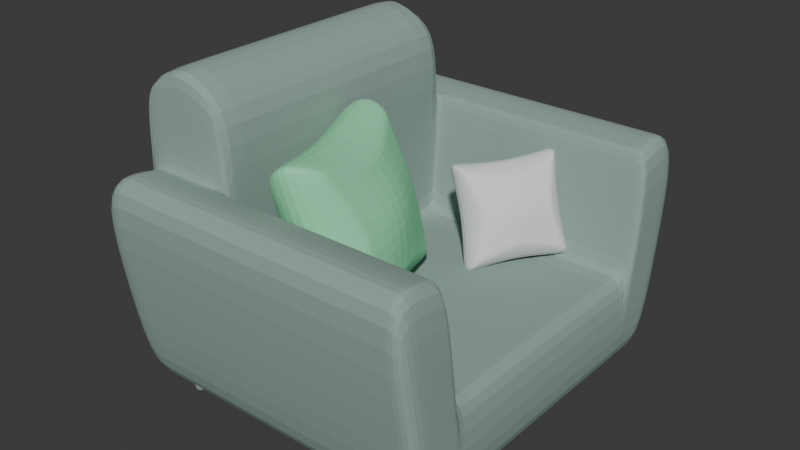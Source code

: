 # Source: Sof_2.blend  (saved by Blender 4.1.24; exported with 4.5.12 LTS)
import bpy
from mathutils import Matrix  # noqa: F401  (used for matrix-valued properties, if any)

bpy.ops.wm.read_factory_settings(use_empty=True)
scene = bpy.context.scene
scene.name = 'Scene'

# ---- collections
col_collection = bpy.data.collections.new('Collection'); scene.collection.children.link(col_collection)

# ---- materials (node trees are filled in below, after node groups)
mat_material_002 = bpy.data.materials.new('Material.002')
mat_material_002.use_transparent_shadow = False
mat_material_002.diffuse_color = (0.3002, 0.8001, 0.461, 1.0)
mat_material_001 = bpy.data.materials.new('Material.001')
mat_material_001.use_transparent_shadow = False
mat_material_001.diffuse_color = (0.3036, 0.406, 0.3634, 1.0)

# ---- material node trees

# ---- world
world_world = bpy.data.worlds.new('World'); scene.world = world_world
world_world.use_nodes = True; world_world.node_tree.nodes.clear()
_N = world_world.node_tree.nodes; _L = world_world.node_tree.links
n0 = _N.new('ShaderNodeOutputWorld'); n0.name = 'World Output'; n0.location = (300, 300)
n1 = _N.new('ShaderNodeBackground'); n1.name = 'Background'; n1.location = (10, 300)
n1.inputs[0].default_value = (0.05088, 0.05088, 0.05088, 1.0)
_L.new(n1.outputs[0], n0.inputs[0])
n0.is_active_output = True
world_world.color = (0.05088, 0.05088, 0.05088)
world_world.use_sun_shadow = False
world_world.sun_shadow_jitter_overblur = 0.0

# ---- meshes
me_cube_009 = bpy.data.meshes.new('Cube.009')
me_cube_009.from_pydata([(-0.636, -1.0, -1.0), (-0.636, -1.0, 1.0), (-0.636, 1.0, -1.0), (-0.636, 1.0, 1.0), (0.636, -1.0, -1.0), (0.636, -1.0, 1.0), (0.636, 1.0, -1.0), (0.636, 1.0, 1.0), (0.0, 1.248, -1.248), (0.0, 1.248, 1.248), (0.0, -1.248, -1.248), (0.0, -1.248, 1.248), (-0.636, 0.8764, -1.0), (-0.636, 0.8764, 1.0), (0.636, 0.8764, -1.0), (0.636, 0.8764, 1.0), (0.0, 1.093, 1.248), (0.0, 1.093, -1.248), (-0.636, -0.8761, -1.0), (0.636, -0.8761, 1.0), (0.0, -1.093, 1.248), (0.0, -1.093, -1.248), (-0.636, -0.8761, 1.0), (0.636, -0.8761, -1.0), (-0.636, -1.0, 0.8367), (-0.636, 1.0, 0.8367), (0.636, 1.0, 0.8367), (0.636, -1.0, 0.8367), (0.0, -1.248, 1.044), (0.0, 1.248, 1.044), (0.636, 0.8764, 0.8367), (-0.636, 0.8764, 0.8367), (-0.636, -0.8761, 0.8367), (0.636, -0.8761, 0.8367), (-0.636, 1.0, -0.8163), (0.636, 1.0, -0.8163), (0.636, -1.0, -0.8163), (0.0, -1.248, -1.019), (0.0, 1.248, -1.019), (0.636, 0.8764, -0.8163), (-0.636, 0.8764, -0.8163), (-0.636, -0.8761, -0.8163), (0.636, -0.8761, -0.8163), (-0.636, -1.0, -0.8163), (-1.0, -0.716, 0.01019), (-1.0, 0.7161, 0.01019), (1.0, 0.7161, 0.01019), (1.0, -0.716, 0.01019), (0.0, -1.248, 0.01271), (0.0, 1.248, 0.01271), (1.0, 0.6275, 0.01019), (-1.0, 0.6275, 0.01019), (-1.0, -0.6273, 0.01019), (1.0, -0.6273, 0.01019), (-1.0, 0.0001686, 0.6348), (1.0, 0.0001686, -0.6311), (-1.0, 0.0001686, -0.6311), (1.0, 0.0001686, 0.6348), (0.0, 0.0002103, 1.248), (0.0, 0.0002103, -1.248), (1.0, 0.0001686, 0.5314), (-1.0, 0.0001686, 0.5314), (-1.0, 0.0001686, -0.5148), (1.0, 0.0001686, -0.5148), (-1.3, 0.0001686, 0.01019), (1.3, 0.0001686, 0.01019)], [], [(31, 13, 3, 25), (29, 9, 7, 26), (33, 19, 5, 27), (28, 11, 1, 24), (21, 23, 4, 10), (20, 22, 1, 11), (19, 20, 11, 5), (18, 21, 10, 0), (27, 5, 11, 28), (25, 3, 9, 29), (2, 8, 17, 12), (7, 9, 16, 15), (9, 3, 13, 16), (8, 6, 14, 17), (26, 7, 15, 30), (61, 54, 13, 31), (24, 1, 22, 32), (56, 59, 21, 18), (57, 58, 20, 19), (58, 54, 22, 20), (59, 55, 23, 21), (60, 57, 19, 33), (65, 60, 33, 53), (44, 24, 32, 52), (64, 61, 31, 51), (46, 26, 30, 50), (45, 25, 29, 49), (47, 27, 28, 48), (48, 28, 24, 44), (53, 33, 27, 47), (49, 29, 26, 46), (51, 31, 25, 45), (12, 40, 34, 2), (8, 38, 35, 6), (23, 42, 36, 4), (10, 37, 43, 0), (4, 36, 37, 10), (2, 34, 38, 8), (6, 35, 39, 14), (56, 62, 40, 12), (0, 43, 41, 18), (55, 63, 42, 23), (40, 51, 45, 34), (38, 49, 46, 35), (42, 53, 47, 36), (37, 48, 44, 43), (36, 47, 48, 37), (34, 45, 49, 38), (35, 46, 50, 39), (62, 64, 51, 40), (43, 44, 52, 41), (63, 65, 53, 42), (39, 50, 65, 63), (41, 52, 64, 62), (14, 39, 63, 55), (18, 41, 62, 56), (52, 32, 61, 64), (50, 30, 60, 65), (30, 15, 57, 60), (17, 14, 55, 59), (16, 13, 54, 58), (15, 16, 58, 57), (12, 17, 59, 56), (32, 22, 54, 61)])
_uv = me_cube_009.uv_layers.new(name='UVMap')
_uv.uv.foreach_set('vector', [0.6046, 0.2345, 0.625, 0.2345, 0.625, 0.25, 0.6046, 0.25, 0.6046, 0.375, 0.625, 0.375, 0.625, 0.5, 0.6046, 0.5, 0.6046, 0.7345, 0.625, 0.7345, 0.625, 0.75, 0.6046, 0.75, 0.6046, 0.875, 0.625, 0.875, 0.625, 1.0, 0.6046, 1.0, 0.25, 0.7345, 0.375, 0.7345, 0.375, 0.75, 0.25, 0.75, 0.75, 0.7345, 0.875, 0.7345, 0.875, 0.75, 0.75, 0.75, 0.625, 0.7345, 0.75, 0.7345, 0.75, 0.75, 0.625, 0.75, 0.125, 0.7345, 0.25, 0.7345, 0.25, 0.75, 0.125, 0.75, 0.6046, 0.75, 0.625, 0.75, 0.625, 0.875, 0.6046, 0.875, 0.6046, 0.25, 0.625, 0.25, 0.625, 0.375, 0.6046, 0.375, 0.125, 0.5, 0.25, 0.5, 0.25, 0.5155, 0.125, 0.5155, 0.625, 0.5, 0.75, 0.5, 0.75, 0.5155, 0.625, 0.5155, 0.75, 0.5, 0.875, 0.5, 0.875, 0.5155, 0.75, 0.5155, 0.25, 0.5, 0.375, 0.5, 0.375, 0.5155, 0.25, 0.5155, 0.6046, 0.5, 0.625, 0.5, 0.625, 0.5155, 0.6046, 0.5155, 0.6046, 0.125, 0.625, 0.125, 0.625, 0.2345, 0.6046, 0.2345, 0.6046, 0.0, 0.625, 0.0, 0.625, 0.01549, 0.6046, 0.01549, 0.125, 0.625, 0.25, 0.625, 0.25, 0.7345, 0.125, 0.7345, 0.625, 0.625, 0.75, 0.625, 0.75, 0.7345, 0.625, 0.7345, 0.75, 0.625, 0.875, 0.625, 0.875, 0.7345, 0.75, 0.7345, 0.25, 0.625, 0.375, 0.625, 0.375, 0.7345, 0.25, 0.7345, 0.6046, 0.625, 0.625, 0.625, 0.625, 0.7345, 0.6046, 0.7345, 0.5013, 0.625, 0.6046, 0.625, 0.6046, 0.7345, 0.5013, 0.7345, 0.5013, 0.0, 0.6046, 0.0, 0.6046, 0.01549, 0.5013, 0.01549, 0.5013, 0.125, 0.6046, 0.125, 0.6046, 0.2345, 0.5013, 0.2345, 0.5013, 0.5, 0.6046, 0.5, 0.6046, 0.5155, 0.5013, 0.5155, 0.5013, 0.25, 0.6046, 0.25, 0.6046, 0.375, 0.5013, 0.375, 0.5013, 0.75, 0.6046, 0.75, 0.6046, 0.875, 0.5013, 0.875, 0.5013, 0.875, 0.6046, 0.875, 0.6046, 1.0, 0.5013, 1.0, 0.5013, 0.7345, 0.6046, 0.7345, 0.6046, 0.75, 0.5013, 0.75, 0.5013, 0.375, 0.6046, 0.375, 0.6046, 0.5, 0.5013, 0.5, 0.5013, 0.2345, 0.6046, 0.2345, 0.6046, 0.25, 0.5013, 0.25, 0.375, 0.2345, 0.398, 0.2345, 0.398, 0.25, 0.375, 0.25, 0.375, 0.375, 0.398, 0.375, 0.398, 0.5, 0.375, 0.5, 0.375, 0.7345, 0.398, 0.7345, 0.398, 0.75, 0.375, 0.75, 0.375, 0.875, 0.398, 0.875, 0.398, 1.0, 0.375, 1.0, 0.375, 0.75, 0.398, 0.75, 0.398, 0.875, 0.375, 0.875, 0.375, 0.25, 0.398, 0.25, 0.398, 0.375, 0.375, 0.375, 0.375, 0.5, 0.398, 0.5, 0.398, 0.5155, 0.375, 0.5155, 0.375, 0.125, 0.398, 0.125, 0.398, 0.2345, 0.375, 0.2345, 0.375, 0.0, 0.398, 0.0, 0.398, 0.01549, 0.375, 0.01549, 0.375, 0.625, 0.398, 0.625, 0.398, 0.7345, 0.375, 0.7345, 0.398, 0.2345, 0.5013, 0.2345, 0.5013, 0.25, 0.398, 0.25, 0.398, 0.375, 0.5013, 0.375, 0.5013, 0.5, 0.398, 0.5, 0.398, 0.7345, 0.5013, 0.7345, 0.5013, 0.75, 0.398, 0.75, 0.398, 0.875, 0.5013, 0.875, 0.5013, 1.0, 0.398, 1.0, 0.398, 0.75, 0.5013, 0.75, 0.5013, 0.875, 0.398, 0.875, 0.398, 0.25, 0.5013, 0.25, 0.5013, 0.375, 0.398, 0.375, 0.398, 0.5, 0.5013, 0.5, 0.5013, 0.5155, 0.398, 0.5155, 0.398, 0.125, 0.5013, 0.125, 0.5013, 0.2345, 0.398, 0.2345, 0.398, 0.0, 0.5013, 0.0, 0.5013, 0.01549, 0.398, 0.01549, 0.398, 0.625, 0.5013, 0.625, 0.5013, 0.7345, 0.398, 0.7345, 0.398, 0.5155, 0.5013, 0.5155, 0.5013, 0.625, 0.398, 0.625, 0.398, 0.01549, 0.5013, 0.01549, 0.5013, 0.125, 0.398, 0.125, 0.375, 0.5155, 0.398, 0.5155, 0.398, 0.625, 0.375, 0.625, 0.375, 0.01549, 0.398, 0.01549, 0.398, 0.125, 0.375, 0.125, 0.5013, 0.01549, 0.6046, 0.01549, 0.6046, 0.125, 0.5013, 0.125, 0.5013, 0.5155, 0.6046, 0.5155, 0.6046, 0.625, 0.5013, 0.625, 0.6046, 0.5155, 0.625, 0.5155, 0.625, 0.625, 0.6046, 0.625, 0.25, 0.5155, 0.375, 0.5155, 0.375, 0.625, 0.25, 0.625, 0.75, 0.5155, 0.875, 0.5155, 0.875, 0.625, 0.75, 0.625, 0.625, 0.5155, 0.75, 0.5155, 0.75, 0.625, 0.625, 0.625, 0.125, 0.5155, 0.25, 0.5155, 0.25, 0.625, 0.125, 0.625, 0.6046, 0.01549, 0.625, 0.01549, 0.625, 0.125, 0.6046, 0.125])
me_cube_009.update()
me_cube_011 = bpy.data.meshes.new('Cube.011')
me_cube_011.from_pydata([(-0.636, -1.0, -1.0), (-0.636, -1.0, 1.0), (-0.636, 1.0, -1.0), (-0.636, 1.0, 1.0), (0.636, -1.0, -1.0), (0.636, -1.0, 1.0), (0.636, 1.0, -1.0), (0.636, 1.0, 1.0), (0.0, 1.248, -1.248), (0.0, 1.248, 1.248), (0.0, -1.248, -1.248), (0.0, -1.248, 1.248), (-0.636, 0.8764, -1.0), (-0.636, 0.8764, 1.0), (0.636, 0.8764, -1.0), (0.636, 0.8764, 1.0), (0.0, 1.093, 1.248), (0.0, 1.093, -1.248), (-0.636, -0.8761, -1.0), (0.636, -0.8761, 1.0), (0.0, -1.093, 1.248), (0.0, -1.093, -1.248), (-0.636, -0.8761, 1.0), (0.636, -0.8761, -1.0), (-0.636, -1.0, 0.8367), (-0.636, 1.0, 0.8367), (0.636, 1.0, 0.8367), (0.636, -1.0, 0.8367), (0.0, -1.248, 1.044), (0.0, 1.248, 1.044), (0.636, 0.8764, 0.8367), (-0.636, 0.8764, 0.8367), (-0.636, -0.8761, 0.8367), (0.636, -0.8761, 0.8367), (-0.636, 1.0, -0.8163), (0.636, 1.0, -0.8163), (0.636, -1.0, -0.8163), (0.0, -1.248, -1.019), (0.0, 1.248, -1.019), (0.636, 0.8764, -0.8163), (-0.636, 0.8764, -0.8163), (-0.636, -0.8761, -0.8163), (0.636, -0.8761, -0.8163), (-0.636, -1.0, -0.8163), (-1.0, -0.716, 0.01019), (-1.0, 0.7161, 0.01019), (1.0, 0.7161, 0.01019), (1.0, -0.716, 0.01019), (0.0, -1.248, 0.01271), (0.0, 1.248, 0.01271), (1.0, 0.6275, 0.01019), (-1.0, 0.6275, 0.01019), (-1.0, -0.6273, 0.01019), (1.0, -0.6273, 0.01019), (-1.0, 0.0001686, 0.6348), (1.0, 0.0001686, -0.6311), (-1.0, 0.0001686, -0.6311), (1.0, 0.0001686, 0.6348), (0.0, 0.0002103, 1.248), (0.0, 0.0002103, -1.248), (1.0, 0.0001686, 0.5314), (-1.0, 0.0001686, 0.5314), (-1.0, 0.0001686, -0.5148), (1.0, 0.0001686, -0.5148), (-1.3, 0.0001686, 0.01019), (1.3, 0.0001686, 0.01019)], [], [(31, 13, 3, 25), (29, 9, 7, 26), (33, 19, 5, 27), (28, 11, 1, 24), (21, 23, 4, 10), (20, 22, 1, 11), (19, 20, 11, 5), (18, 21, 10, 0), (27, 5, 11, 28), (25, 3, 9, 29), (2, 8, 17, 12), (7, 9, 16, 15), (9, 3, 13, 16), (8, 6, 14, 17), (26, 7, 15, 30), (61, 54, 13, 31), (24, 1, 22, 32), (56, 59, 21, 18), (57, 58, 20, 19), (58, 54, 22, 20), (59, 55, 23, 21), (60, 57, 19, 33), (65, 60, 33, 53), (44, 24, 32, 52), (64, 61, 31, 51), (46, 26, 30, 50), (45, 25, 29, 49), (47, 27, 28, 48), (48, 28, 24, 44), (53, 33, 27, 47), (49, 29, 26, 46), (51, 31, 25, 45), (12, 40, 34, 2), (8, 38, 35, 6), (23, 42, 36, 4), (10, 37, 43, 0), (4, 36, 37, 10), (2, 34, 38, 8), (6, 35, 39, 14), (56, 62, 40, 12), (0, 43, 41, 18), (55, 63, 42, 23), (40, 51, 45, 34), (38, 49, 46, 35), (42, 53, 47, 36), (37, 48, 44, 43), (36, 47, 48, 37), (34, 45, 49, 38), (35, 46, 50, 39), (62, 64, 51, 40), (43, 44, 52, 41), (63, 65, 53, 42), (39, 50, 65, 63), (41, 52, 64, 62), (14, 39, 63, 55), (18, 41, 62, 56), (52, 32, 61, 64), (50, 30, 60, 65), (30, 15, 57, 60), (17, 14, 55, 59), (16, 13, 54, 58), (15, 16, 58, 57), (12, 17, 59, 56), (32, 22, 54, 61)])
_uv = me_cube_011.uv_layers.new(name='UVMap')
_uv.uv.foreach_set('vector', [0.6046, 0.2345, 0.625, 0.2345, 0.625, 0.25, 0.6046, 0.25, 0.6046, 0.375, 0.625, 0.375, 0.625, 0.5, 0.6046, 0.5, 0.6046, 0.7345, 0.625, 0.7345, 0.625, 0.75, 0.6046, 0.75, 0.6046, 0.875, 0.625, 0.875, 0.625, 1.0, 0.6046, 1.0, 0.25, 0.7345, 0.375, 0.7345, 0.375, 0.75, 0.25, 0.75, 0.75, 0.7345, 0.875, 0.7345, 0.875, 0.75, 0.75, 0.75, 0.625, 0.7345, 0.75, 0.7345, 0.75, 0.75, 0.625, 0.75, 0.125, 0.7345, 0.25, 0.7345, 0.25, 0.75, 0.125, 0.75, 0.6046, 0.75, 0.625, 0.75, 0.625, 0.875, 0.6046, 0.875, 0.6046, 0.25, 0.625, 0.25, 0.625, 0.375, 0.6046, 0.375, 0.125, 0.5, 0.25, 0.5, 0.25, 0.5155, 0.125, 0.5155, 0.625, 0.5, 0.75, 0.5, 0.75, 0.5155, 0.625, 0.5155, 0.75, 0.5, 0.875, 0.5, 0.875, 0.5155, 0.75, 0.5155, 0.25, 0.5, 0.375, 0.5, 0.375, 0.5155, 0.25, 0.5155, 0.6046, 0.5, 0.625, 0.5, 0.625, 0.5155, 0.6046, 0.5155, 0.6046, 0.125, 0.625, 0.125, 0.625, 0.2345, 0.6046, 0.2345, 0.6046, 0.0, 0.625, 0.0, 0.625, 0.01549, 0.6046, 0.01549, 0.125, 0.625, 0.25, 0.625, 0.25, 0.7345, 0.125, 0.7345, 0.625, 0.625, 0.75, 0.625, 0.75, 0.7345, 0.625, 0.7345, 0.75, 0.625, 0.875, 0.625, 0.875, 0.7345, 0.75, 0.7345, 0.25, 0.625, 0.375, 0.625, 0.375, 0.7345, 0.25, 0.7345, 0.6046, 0.625, 0.625, 0.625, 0.625, 0.7345, 0.6046, 0.7345, 0.5013, 0.625, 0.6046, 0.625, 0.6046, 0.7345, 0.5013, 0.7345, 0.5013, 0.0, 0.6046, 0.0, 0.6046, 0.01549, 0.5013, 0.01549, 0.5013, 0.125, 0.6046, 0.125, 0.6046, 0.2345, 0.5013, 0.2345, 0.5013, 0.5, 0.6046, 0.5, 0.6046, 0.5155, 0.5013, 0.5155, 0.5013, 0.25, 0.6046, 0.25, 0.6046, 0.375, 0.5013, 0.375, 0.5013, 0.75, 0.6046, 0.75, 0.6046, 0.875, 0.5013, 0.875, 0.5013, 0.875, 0.6046, 0.875, 0.6046, 1.0, 0.5013, 1.0, 0.5013, 0.7345, 0.6046, 0.7345, 0.6046, 0.75, 0.5013, 0.75, 0.5013, 0.375, 0.6046, 0.375, 0.6046, 0.5, 0.5013, 0.5, 0.5013, 0.2345, 0.6046, 0.2345, 0.6046, 0.25, 0.5013, 0.25, 0.375, 0.2345, 0.398, 0.2345, 0.398, 0.25, 0.375, 0.25, 0.375, 0.375, 0.398, 0.375, 0.398, 0.5, 0.375, 0.5, 0.375, 0.7345, 0.398, 0.7345, 0.398, 0.75, 0.375, 0.75, 0.375, 0.875, 0.398, 0.875, 0.398, 1.0, 0.375, 1.0, 0.375, 0.75, 0.398, 0.75, 0.398, 0.875, 0.375, 0.875, 0.375, 0.25, 0.398, 0.25, 0.398, 0.375, 0.375, 0.375, 0.375, 0.5, 0.398, 0.5, 0.398, 0.5155, 0.375, 0.5155, 0.375, 0.125, 0.398, 0.125, 0.398, 0.2345, 0.375, 0.2345, 0.375, 0.0, 0.398, 0.0, 0.398, 0.01549, 0.375, 0.01549, 0.375, 0.625, 0.398, 0.625, 0.398, 0.7345, 0.375, 0.7345, 0.398, 0.2345, 0.5013, 0.2345, 0.5013, 0.25, 0.398, 0.25, 0.398, 0.375, 0.5013, 0.375, 0.5013, 0.5, 0.398, 0.5, 0.398, 0.7345, 0.5013, 0.7345, 0.5013, 0.75, 0.398, 0.75, 0.398, 0.875, 0.5013, 0.875, 0.5013, 1.0, 0.398, 1.0, 0.398, 0.75, 0.5013, 0.75, 0.5013, 0.875, 0.398, 0.875, 0.398, 0.25, 0.5013, 0.25, 0.5013, 0.375, 0.398, 0.375, 0.398, 0.5, 0.5013, 0.5, 0.5013, 0.5155, 0.398, 0.5155, 0.398, 0.125, 0.5013, 0.125, 0.5013, 0.2345, 0.398, 0.2345, 0.398, 0.0, 0.5013, 0.0, 0.5013, 0.01549, 0.398, 0.01549, 0.398, 0.625, 0.5013, 0.625, 0.5013, 0.7345, 0.398, 0.7345, 0.398, 0.5155, 0.5013, 0.5155, 0.5013, 0.625, 0.398, 0.625, 0.398, 0.01549, 0.5013, 0.01549, 0.5013, 0.125, 0.398, 0.125, 0.375, 0.5155, 0.398, 0.5155, 0.398, 0.625, 0.375, 0.625, 0.375, 0.01549, 0.398, 0.01549, 0.398, 0.125, 0.375, 0.125, 0.5013, 0.01549, 0.6046, 0.01549, 0.6046, 0.125, 0.5013, 0.125, 0.5013, 0.5155, 0.6046, 0.5155, 0.6046, 0.625, 0.5013, 0.625, 0.6046, 0.5155, 0.625, 0.5155, 0.625, 0.625, 0.6046, 0.625, 0.25, 0.5155, 0.375, 0.5155, 0.375, 0.625, 0.25, 0.625, 0.75, 0.5155, 0.875, 0.5155, 0.875, 0.625, 0.75, 0.625, 0.625, 0.5155, 0.75, 0.5155, 0.75, 0.625, 0.625, 0.625, 0.125, 0.5155, 0.25, 0.5155, 0.25, 0.625, 0.125, 0.625, 0.6046, 0.01549, 0.625, 0.01549, 0.625, 0.125, 0.6046, 0.125])
me_cube_011.materials.append(mat_material_002)
me_cube_011.update()
me_cube_002 = bpy.data.meshes.new('Cube.002')
me_cube_002.from_pydata([(-1.0, -0.8232, 0.1459), (-1.0, -0.9116, 1.0), (-1.0, 0.8235, 0.1459), (-1.0, 0.9117, 1.0), (1.0, -0.8232, 0.1459), (1.0, -0.9116, 1.0), (1.0, 0.8235, 0.1459), (1.0, 0.9117, 1.0), (-1.0, 0.5771, 0.1459), (-1.0, -0.5769, 0.1459), (-1.0, -0.6388, 1.0), (-1.0, 0.6389, 1.0), (1.0, -0.5769, 0.1459), (1.0, 0.5771, 0.1459), (1.0, 0.6389, 0.9416), (1.0, -0.6388, 0.9416), (-0.4014, 0.8235, 0.1459), (-0.4014, 0.9117, 1.0), (-0.4014, -0.8232, 0.1459), (-0.4014, -0.9116, 1.0), (-0.4014, 0.6389, 0.9416), (-0.4014, -0.6388, 0.9416), (-0.4014, 0.5771, 0.1459), (-0.4014, -0.5769, 0.1459), (-1.0, 0.7008, 2.099), (-1.0, 1.0, 2.099), (-0.4014, 1.0, 2.099), (1.0, 1.0, 2.099), (1.0, -0.7008, 2.099), (1.0, -1.0, 2.099), (-0.4014, -1.0, 2.099), (-1.0, -1.0, 2.099), (-1.0, -0.7008, 2.099), (1.0, 0.7008, 2.099), (-0.4014, 0.7008, 2.099), (-0.4014, -0.7008, 2.099), (-1.0, 0.672, 1.0), (1.0, 0.6069, 0.1459), (-1.0, 0.6069, 0.1459), (1.0, 0.672, 1.0), (-0.4014, 0.6069, 0.1459), (-1.0, 0.737, 2.099), (1.0, 0.737, 2.099), (-0.4014, 0.737, 2.099), (-1.0, -0.603, 0.1459), (1.0, -0.6677, 1.0), (-1.0, -0.6677, 1.0), (1.0, -0.603, 0.1459), (-0.4014, -0.603, 0.1459), (1.0, -0.7325, 2.099), (-1.0, -0.7325, 2.099), (-0.4014, -0.7325, 2.099), (-1.0, -0.7008, 2.802), (-1.0, 0.7008, 2.802), (-0.4014, 0.7008, 2.802), (-0.4014, -0.7008, 2.802), (-1.0, 0.7918, 1.0), (1.0, 0.7152, 0.1459), (-1.0, 0.8685, 2.165), (-1.0, 0.7152, 0.1459), (1.0, 0.7918, 1.0), (-0.4014, 0.7152, 0.1459), (1.0, 0.8685, 2.165), (-0.4014, 0.8685, 2.165), (-1.0, -0.7131, 0.1459), (1.0, -0.7897, 1.0), (-0.4014, -0.7131, 0.1459), (1.0, -0.8662, 2.165), (-0.4014, -0.8662, 2.165), (-1.0, -0.7897, 1.0), (1.0, -0.7131, 0.1459), (-1.0, -0.8662, 2.165), (-0.7007, 0.8235, 0.1459), (-0.7007, -0.9116, 1.0), (-0.7007, 0.5771, 0.1459), (-0.7007, -0.5769, 0.1459), (-0.7007, 0.9117, 1.0), (-0.7007, -0.8232, 0.1459), (-0.7007, -1.0, 2.099), (-0.7007, 1.0, 2.099), (-0.7007, 0.7008, 2.099), (-0.7007, -0.7008, 2.099), (-0.7007, 0.737, 2.099), (-0.7007, 0.6069, 0.1459), (-0.7007, -0.7325, 2.099), (-0.7007, -0.603, 0.1459), (-0.7007, 0.7008, 2.998), (-0.7007, -0.7008, 2.998), (-0.7007, 0.7152, 0.1459), (-0.7007, 0.8685, 2.165), (-0.7007, -0.8662, 2.165), (-0.7007, -0.7131, 0.1459), (-1.0, 0.5392, 0.1459), (-1.0, 0.5969, 1.0), (1.0, 0.5392, 0.1459), (1.0, 0.5969, 1.0), (-0.4014, 0.5392, 0.1459), (-0.4014, 0.5969, 0.9416), (-1.0, 0.6547, 2.099), (-0.4014, 0.6547, 2.099), (-1.0, 0.6547, 2.802), (-0.4014, 0.6547, 2.802), (-0.7007, 0.6547, 2.998), (-0.7007, 0.5392, 0.1459), (-1.0, -0.5444, 0.1459), (1.0, -0.6028, 1.0), (-0.4014, -0.5444, 0.1459), (-0.4014, -0.6028, 0.9416), (-0.4014, -0.6613, 2.099), (-0.4014, -0.6613, 2.802), (-0.7007, -0.6613, 2.998), (-0.7007, -0.5444, 0.1459), (-1.0, -0.6028, 1.0), (1.0, -0.5444, 0.1459), (-1.0, -0.6613, 2.099), (-1.0, -0.6613, 2.802), (-0.3364, 0.9117, 1.0), (-0.3364, -0.8232, 0.1459), (-0.3364, 0.6389, 0.9416), (-0.3364, -0.6388, 0.9416), (-0.3364, 0.8235, 0.1459), (-0.3364, -0.9116, 1.0), (-0.3364, 0.5771, 0.1459), (-0.3364, -0.5769, 0.1459), (-0.3364, 1.0, 2.099), (-0.3364, 0.7008, 2.099), (-0.3364, -0.7008, 2.099), (-0.3364, -1.0, 2.099), (-0.3364, 0.737, 2.099), (-0.3364, 0.6069, 0.1459), (-0.3364, -0.7325, 2.099), (-0.3364, -0.603, 0.1459), (-0.3364, 0.7152, 0.1459), (-0.3364, 0.8685, 2.165), (-0.3364, -0.8662, 2.165), (-0.3364, -0.7131, 0.1459), (-0.3364, 0.5969, 1.0), (-0.3364, 0.5392, 0.1459), (-0.3364, -0.6028, 1.0), (-0.3364, -0.5444, 0.1459), (0.7966, -0.7008, 2.099), (0.7966, 0.9117, 1.0), (0.7966, -0.8232, 0.1459), (0.7966, -0.5444, 0.1459), (0.7966, 0.5392, 0.1459), (0.7966, -0.7131, 0.1459), (0.7966, 0.7152, 0.1459), (0.7966, -0.603, 0.1459), (0.7966, 0.6069, 0.1459), (0.7966, -1.0, 2.099), (0.7966, -0.5769, 0.1459), (0.7966, 0.5771, 0.1459), (0.7966, -0.9116, 1.0), (0.7966, 0.8235, 0.1459), (0.7966, 0.6389, 0.9416), (0.7966, -0.6388, 0.9416), (0.7966, 1.0, 2.099), (0.7966, 0.7008, 2.099), (0.7966, 0.737, 2.099), (0.7966, -0.7325, 2.099), (0.7966, 0.8685, 2.165), (0.7966, -0.8662, 2.165), (0.7966, 0.5969, 1.0), (0.7966, -0.6028, 1.0), (0.8859, -0.5444, 0.1459), (0.8859, 0.5392, 0.1459), (0.8859, -0.7131, 0.1459), (0.8859, 0.7152, 0.1459), (0.8859, -0.603, 0.1459), (0.8859, 0.6069, 0.1459), (0.8859, -1.0, 2.099), (0.8859, -0.5769, 0.1459), (0.8859, 0.5771, 0.1459), (0.8859, -0.9116, 1.0), (0.8859, 0.8235, 0.1459), (0.8859, -0.6028, 1.0), (0.8859, 0.5969, 1.0), (0.8859, -0.8662, 2.165), (0.8859, 0.8685, 2.165), (0.8859, -0.7325, 2.099), (0.8859, 0.737, 2.099), (0.8859, -0.7008, 2.099), (0.8859, 0.7008, 2.099), (0.8859, 1.0, 2.099), (0.8859, -0.6388, 0.9416), (0.8859, 0.6389, 0.9416), (0.8859, -0.8232, 0.1459), (0.8859, 0.9117, 1.0), (-0.793, 0.8235, 0.1459), (-0.793, -0.9116, 1.0), (-0.793, 0.5771, 0.1459), (-0.793, -0.5769, 0.1459), (-0.793, -1.0, 2.099), (-0.793, 0.6069, 0.1459), (-0.793, -0.603, 0.1459), (-0.793, 0.7152, 0.1459), (-0.793, -0.7131, 0.1459), (-0.793, 0.9117, 1.0), (-0.793, -0.8232, 0.1459), (-0.793, 1.0, 2.099), (-0.793, 0.7008, 2.099), (-0.793, -0.7008, 2.099), (-0.793, 0.737, 2.099), (-0.793, -0.7325, 2.099), (-0.793, 0.7008, 2.938), (-0.793, -0.7008, 2.938), (-0.793, 0.8685, 2.165), (-0.793, -0.8662, 2.165), (-0.793, 0.5392, 0.1459), (-0.793, 0.6547, 2.938), (-0.793, -0.5444, 0.1459), (-0.793, -0.6613, 2.938), (0.8859, -0.7508, -0.03526), (0.7966, -0.7508, -0.03526), (0.8859, 0.7528, -0.03526), (0.7966, 0.7528, -0.03526), (0.8859, -0.6348, -0.03526), (0.7966, -0.6348, -0.03526), (0.8859, 0.6389, -0.03526), (0.7966, 0.6389, -0.03526), (-0.7007, 0.7528, -0.03526), (-0.7007, 0.6389, -0.03526), (-0.7007, -0.6348, -0.03526), (-0.7007, -0.7508, -0.03526), (-0.793, 0.6389, -0.03526), (-0.793, -0.6348, -0.03526), (-0.793, 0.7528, -0.03526), (-0.793, -0.7508, -0.03526)], [], [(152, 121, 117, 142), (180, 158, 157, 182), (184, 155, 140, 181), (175, 163, 155, 184), (166, 70, 4, 186), (45, 15, 28, 49), (60, 7, 27, 62), (73, 19, 30, 78), (169, 37, 13, 172), (164, 113, 12, 171), (179, 159, 161, 177), (178, 160, 158, 180), (5, 173, 186, 4), (145, 166, 186, 142), (111, 106, 23, 75), (83, 40, 22, 74), (138, 107, 21, 119), (119, 21, 35, 126), (97, 20, 34, 99), (91, 66, 18, 77), (148, 169, 172, 151), (143, 164, 171, 150), (207, 71, 31, 192), (202, 41, 24, 200), (99, 34, 54, 101), (128, 43, 34, 125), (134, 68, 30, 127), (112, 10, 32, 114), (116, 17, 26, 124), (197, 3, 25, 199), (36, 11, 24, 41), (185, 14, 33, 182), (173, 5, 29, 170), (69, 1, 31, 71), (141, 187, 174, 153), (56, 36, 41, 58), (133, 63, 43, 128), (206, 58, 41, 202), (88, 61, 40, 83), (57, 60, 39, 37), (14, 39, 42, 33), (154, 185, 182, 157), (10, 46, 50, 32), (126, 35, 51, 130), (201, 32, 50, 203), (75, 23, 48, 85), (64, 69, 46, 44), (171, 12, 47, 168), (152, 173, 170, 149), (211, 115, 52, 205), (200, 24, 53, 204), (114, 32, 52, 115), (81, 35, 55, 87), (174, 6, 57, 167), (150, 171, 168, 147), (72, 16, 61, 88), (199, 25, 58, 206), (124, 26, 63, 133), (3, 56, 58, 25), (167, 57, 37, 169), (39, 60, 62, 42), (5, 65, 67, 29), (153, 174, 167, 146), (65, 45, 49, 67), (46, 69, 71, 50), (130, 51, 68, 134), (203, 50, 71, 207), (85, 48, 66, 91), (168, 47, 70, 166), (49, 179, 177, 67), (194, 85, 222, 225), (26, 79, 89, 63), (188, 72, 88, 195), (201, 81, 87, 205), (34, 80, 86, 54), (109, 110, 87, 55), (191, 75, 85, 194), (35, 81, 84, 51), (28, 181, 179, 49), (83, 193, 224, 221), (17, 76, 79, 26), (43, 82, 80, 34), (68, 90, 78, 30), (85, 91, 223, 222), (196, 91, 77, 198), (193, 83, 74, 190), (210, 111, 75, 191), (189, 73, 78, 192), (193, 195, 226, 224), (51, 84, 90, 68), (173, 152, 142, 186), (63, 89, 82, 43), (135, 145, 142, 117), (129, 148, 151, 122), (67, 177, 170, 29), (139, 143, 150, 123), (144, 165, 164, 143), (116, 141, 153, 120), (118, 154, 157, 125), (121, 152, 149, 127), (123, 150, 147, 131), (120, 153, 146, 132), (132, 146, 148, 129), (131, 147, 145, 135), (137, 144, 143, 139), (122, 151, 144, 137), (190, 74, 103, 208), (54, 86, 102, 101), (24, 98, 100, 53), (204, 53, 100, 209), (11, 93, 98, 24), (108, 99, 101, 109), (107, 97, 99, 108), (118, 20, 97, 136), (74, 22, 96, 103), (151, 172, 165, 144), (187, 141, 156, 183), (172, 13, 94, 165), (177, 161, 149, 170), (21, 107, 108, 35), (35, 108, 109, 55), (208, 103, 111, 210), (101, 102, 110, 109), (98, 114, 115, 100), (209, 100, 115, 211), (93, 112, 114, 98), (136, 97, 107, 138), (103, 96, 106, 111), (181, 140, 159, 179), (165, 94, 113, 164), (96, 137, 139, 106), (162, 136, 138, 163), (22, 122, 137, 96), (154, 118, 136, 162), (185, 154, 162, 176), (42, 180, 182, 33), (48, 131, 135, 66), (156, 124, 133, 160), (16, 120, 132, 61), (23, 123, 131, 48), (140, 126, 130, 159), (95, 176, 175, 105), (61, 132, 129, 40), (19, 121, 127, 30), (20, 118, 125, 34), (141, 116, 124, 156), (161, 134, 127, 149), (158, 128, 125, 157), (183, 156, 160, 178), (155, 119, 126, 140), (163, 138, 119, 155), (106, 139, 123, 23), (40, 129, 122, 22), (66, 135, 117, 18), (176, 162, 163, 175), (159, 130, 134, 161), (160, 133, 128, 158), (105, 175, 184, 15), (27, 183, 178, 62), (17, 116, 120, 16), (95, 105, 113, 94), (10, 112, 104, 9), (112, 93, 92, 104), (14, 95, 94, 13), (56, 3, 2, 59), (187, 7, 6, 174), (65, 5, 4, 70), (189, 1, 0, 198), (39, 14, 13, 37), (105, 15, 12, 113), (46, 10, 9, 44), (93, 11, 8, 92), (121, 19, 18, 117), (76, 17, 16, 72), (11, 36, 38, 8), (7, 187, 183, 27), (15, 45, 47, 12), (62, 178, 180, 42), (7, 60, 57, 6), (0, 1, 69, 64), (38, 36, 56, 59), (197, 76, 72, 188), (47, 45, 65, 70), (19, 73, 77, 18), (14, 185, 176, 95), (15, 184, 181, 28), (3, 197, 188, 2), (73, 189, 198, 77), (102, 209, 211, 110), (92, 208, 210, 104), (86, 204, 209, 102), (8, 190, 208, 92), (1, 189, 192, 31), (104, 210, 191, 9), (38, 193, 190, 8), (64, 196, 198, 0), (59, 195, 193, 38), (9, 191, 194, 44), (32, 201, 205, 52), (2, 188, 195, 59), (44, 194, 196, 64), (84, 203, 207, 90), (79, 199, 206, 89), (80, 200, 204, 86), (110, 211, 205, 87), (81, 201, 203, 84), (89, 206, 202, 82), (76, 197, 199, 79), (82, 202, 200, 80), (90, 207, 192, 78), (225, 222, 223, 227), (226, 220, 221, 224), (215, 214, 218, 219), (217, 216, 212, 213), (166, 145, 213, 212), (167, 169, 218, 214), (195, 88, 220, 226), (146, 167, 214, 215), (168, 166, 212, 216), (91, 196, 227, 223), (147, 168, 216, 217), (196, 194, 225, 227), (148, 146, 215, 219), (88, 83, 221, 220), (169, 148, 219, 218), (145, 147, 217, 213)])
_uv = me_cube_002.uv_layers.new(name='UVMap')
_uv.uv.foreach_set('vector', [0.625, 0.7754, 0.625, 0.917, 0.375, 0.917, 0.375, 0.7754, 0.6393, 0.5732, 0.6504, 0.5732, 0.6504, 0.5833, 0.6393, 0.5833, 0.6393, 0.6667, 0.6504, 0.6667, 0.6504, 0.6667, 0.6393, 0.6667, 0.6393, 0.6643, 0.6504, 0.6643, 0.6504, 0.6667, 0.6393, 0.6667, 0.3607, 0.7128, 0.375, 0.7128, 0.375, 0.75, 0.3607, 0.75, 0.625, 0.6755, 0.625, 0.6667, 0.625, 0.6667, 0.625, 0.6755, 0.625, 0.5366, 0.625, 0.5, 0.625, 0.5, 0.625, 0.5366, 0.625, 0.9626, 0.625, 0.9252, 0.625, 0.9252, 0.625, 0.9626, 0.3607, 0.5732, 0.375, 0.5732, 0.375, 0.5833, 0.3607, 0.5833, 0.3607, 0.6643, 0.375, 0.6643, 0.375, 0.6667, 0.3607, 0.6667, 0.6393, 0.6755, 0.6504, 0.6755, 0.6504, 0.7128, 0.6393, 0.7128, 0.6393, 0.5366, 0.6504, 0.5366, 0.6504, 0.5732, 0.6393, 0.5732, 0.625, 0.75, 0.625, 0.7643, 0.375, 0.7643, 0.375, 0.75, 0.3496, 0.7128, 0.3607, 0.7128, 0.3607, 0.75, 0.3496, 0.75, 0.1624, 0.6643, 0.1998, 0.6643, 0.1998, 0.6667, 0.1624, 0.6667, 0.1624, 0.5732, 0.1998, 0.5732, 0.1998, 0.5833, 0.1624, 0.5833, 0.792, 0.6643, 0.8002, 0.6643, 0.8002, 0.6667, 0.792, 0.6667, 0.792, 0.6667, 0.8002, 0.6667, 0.8002, 0.6667, 0.792, 0.6667, 0.8002, 0.5861, 0.8002, 0.5833, 0.8002, 0.5833, 0.8002, 0.5861, 0.1624, 0.7128, 0.1998, 0.7128, 0.1998, 0.75, 0.1624, 0.75, 0.3496, 0.5732, 0.3607, 0.5732, 0.3607, 0.5833, 0.3496, 0.5833, 0.3496, 0.6643, 0.3607, 0.6643, 0.3607, 0.6667, 0.3496, 0.6667, 0.8491, 0.7128, 0.875, 0.7128, 0.875, 0.75, 0.8491, 0.75, 0.8491, 0.5732, 0.875, 0.5732, 0.875, 0.5833, 0.8491, 0.5833, 0.8002, 0.5861, 0.8002, 0.5833, 0.8002, 0.5833, 0.8002, 0.5861, 0.792, 0.5732, 0.8002, 0.5732, 0.8002, 0.5833, 0.792, 0.5833, 0.792, 0.7128, 0.8002, 0.7128, 0.8002, 0.75, 0.792, 0.75, 0.625, 0.08568, 0.625, 0.08333, 0.625, 0.08333, 0.625, 0.08568, 0.625, 0.333, 0.625, 0.3248, 0.625, 0.3248, 0.625, 0.333, 0.625, 0.2759, 0.625, 0.25, 0.625, 0.25, 0.625, 0.2759, 0.625, 0.1768, 0.625, 0.1667, 0.625, 0.1667, 0.625, 0.1768, 0.6393, 0.5833, 0.625, 0.5833, 0.625, 0.5833, 0.6393, 0.5833, 0.625, 0.7643, 0.625, 0.75, 0.625, 0.75, 0.625, 0.7643, 0.625, 0.03725, 0.625, 0.0, 0.625, 0.0, 0.625, 0.03725, 0.625, 0.4746, 0.625, 0.4857, 0.375, 0.4857, 0.375, 0.4746, 0.625, 0.2134, 0.625, 0.1768, 0.625, 0.1768, 0.625, 0.2134, 0.792, 0.5366, 0.8002, 0.5366, 0.8002, 0.5732, 0.792, 0.5732, 0.8491, 0.5366, 0.875, 0.5366, 0.875, 0.5732, 0.8491, 0.5732, 0.1624, 0.5366, 0.1998, 0.5366, 0.1998, 0.5732, 0.1624, 0.5732, 0.375, 0.5366, 0.625, 0.5366, 0.625, 0.5732, 0.375, 0.5732, 0.625, 0.5833, 0.625, 0.5732, 0.625, 0.5732, 0.625, 0.5833, 0.6504, 0.5833, 0.6393, 0.5833, 0.6393, 0.5833, 0.6504, 0.5833, 0.625, 0.08333, 0.625, 0.0745, 0.625, 0.0745, 0.625, 0.08333, 0.792, 0.6667, 0.8002, 0.6667, 0.8002, 0.6755, 0.792, 0.6755, 0.8491, 0.6667, 0.875, 0.6667, 0.875, 0.6755, 0.8491, 0.6755, 0.1624, 0.6667, 0.1998, 0.6667, 0.1998, 0.6755, 0.1624, 0.6755, 0.375, 0.03725, 0.625, 0.03725, 0.625, 0.0745, 0.375, 0.0745, 0.3607, 0.6667, 0.375, 0.6667, 0.375, 0.6755, 0.3607, 0.6755, 0.625, 0.7754, 0.625, 0.7643, 0.625, 0.7643, 0.625, 0.7754, 0.8491, 0.6643, 0.875, 0.6643, 0.875, 0.6667, 0.8491, 0.6667, 0.8491, 0.5833, 0.875, 0.5833, 0.875, 0.5833, 0.8491, 0.5833, 0.625, 0.08568, 0.625, 0.08333, 0.625, 0.08333, 0.625, 0.08568, 0.8376, 0.6667, 0.8002, 0.6667, 0.8002, 0.6667, 0.8376, 0.6667, 0.3607, 0.5, 0.375, 0.5, 0.375, 0.5366, 0.3607, 0.5366, 0.3496, 0.6667, 0.3607, 0.6667, 0.3607, 0.6755, 0.3496, 0.6755, 0.1624, 0.5, 0.1998, 0.5, 0.1998, 0.5366, 0.1624, 0.5366, 0.8491, 0.5, 0.875, 0.5, 0.875, 0.5366, 0.8491, 0.5366, 0.792, 0.5, 0.8002, 0.5, 0.8002, 0.5366, 0.792, 0.5366, 0.625, 0.25, 0.625, 0.2134, 0.625, 0.2134, 0.625, 0.25, 0.3607, 0.5366, 0.375, 0.5366, 0.375, 0.5732, 0.3607, 0.5732, 0.625, 0.5732, 0.625, 0.5366, 0.625, 0.5366, 0.625, 0.5732, 0.625, 0.75, 0.625, 0.7128, 0.625, 0.7128, 0.625, 0.75, 0.3496, 0.5, 0.3607, 0.5, 0.3607, 0.5366, 0.3496, 0.5366, 0.625, 0.7128, 0.625, 0.6755, 0.625, 0.6755, 0.625, 0.7128, 0.625, 0.0745, 0.625, 0.03725, 0.625, 0.03725, 0.625, 0.0745, 0.792, 0.6755, 0.8002, 0.6755, 0.8002, 0.7128, 0.792, 0.7128, 0.8491, 0.6755, 0.875, 0.6755, 0.875, 0.7128, 0.8491, 0.7128, 0.1624, 0.6755, 0.1998, 0.6755, 0.1998, 0.7128, 0.1624, 0.7128, 0.3607, 0.6755, 0.375, 0.6755, 0.375, 0.7128, 0.3607, 0.7128, 0.625, 0.6755, 0.6393, 0.6755, 0.6393, 0.7128, 0.625, 0.7128, 0.1509, 0.6755, 0.1624, 0.6755, 0.1624, 0.6755, 0.1509, 0.6755, 0.8002, 0.5, 0.8376, 0.5, 0.8376, 0.5366, 0.8002, 0.5366, 0.1509, 0.5, 0.1624, 0.5, 0.1624, 0.5366, 0.1509, 0.5366, 0.8491, 0.6667, 0.8376, 0.6667, 0.8376, 0.6667, 0.8491, 0.6667, 0.8002, 0.5833, 0.8376, 0.5833, 0.8376, 0.5833, 0.8002, 0.5833, 0.8002, 0.6643, 0.8376, 0.6643, 0.8376, 0.6667, 0.8002, 0.6667, 0.1509, 0.6667, 0.1624, 0.6667, 0.1624, 0.6755, 0.1509, 0.6755, 0.8002, 0.6667, 0.8376, 0.6667, 0.8376, 0.6755, 0.8002, 0.6755, 0.625, 0.6667, 0.6393, 0.6667, 0.6393, 0.6755, 0.625, 0.6755, 0.1624, 0.5732, 0.1509, 0.5732, 0.1509, 0.5732, 0.1624, 0.5732, 0.625, 0.3248, 0.625, 0.2874, 0.625, 0.2874, 0.625, 0.3248, 0.8002, 0.5732, 0.8376, 0.5732, 0.8376, 0.5833, 0.8002, 0.5833, 0.8002, 0.7128, 0.8376, 0.7128, 0.8376, 0.75, 0.8002, 0.75, 0.1624, 0.6755, 0.1624, 0.7128, 0.1624, 0.7128, 0.1624, 0.6755, 0.1509, 0.7128, 0.1624, 0.7128, 0.1624, 0.75, 0.1509, 0.75, 0.1509, 0.5732, 0.1624, 0.5732, 0.1624, 0.5833, 0.1509, 0.5833, 0.1509, 0.6643, 0.1624, 0.6643, 0.1624, 0.6667, 0.1509, 0.6667, 0.625, 0.9741, 0.625, 0.9626, 0.625, 0.9626, 0.625, 0.9741, 0.1509, 0.5732, 0.1509, 0.5366, 0.1509, 0.5366, 0.1509, 0.5732, 0.8002, 0.6755, 0.8376, 0.6755, 0.8376, 0.7128, 0.8002, 0.7128, 0.625, 0.7643, 0.625, 0.7754, 0.375, 0.7754, 0.375, 0.7643, 0.8002, 0.5366, 0.8376, 0.5366, 0.8376, 0.5732, 0.8002, 0.5732, 0.208, 0.7128, 0.3496, 0.7128, 0.3496, 0.75, 0.208, 0.75, 0.208, 0.5732, 0.3496, 0.5732, 0.3496, 0.5833, 0.208, 0.5833, 0.625, 0.7128, 0.6393, 0.7128, 0.6393, 0.75, 0.625, 0.75, 0.208, 0.6643, 0.3496, 0.6643, 0.3496, 0.6667, 0.208, 0.6667, 0.3496, 0.5861, 0.3607, 0.5861, 0.3607, 0.6643, 0.3496, 0.6643, 0.625, 0.333, 0.625, 0.4746, 0.375, 0.4746, 0.375, 0.333, 0.792, 0.5833, 0.6504, 0.5833, 0.6504, 0.5833, 0.792, 0.5833, 0.625, 0.917, 0.625, 0.7754, 0.625, 0.7754, 0.625, 0.917, 0.208, 0.6667, 0.3496, 0.6667, 0.3496, 0.6755, 0.208, 0.6755, 0.208, 0.5, 0.3496, 0.5, 0.3496, 0.5366, 0.208, 0.5366, 0.208, 0.5366, 0.3496, 0.5366, 0.3496, 0.5732, 0.208, 0.5732, 0.208, 0.6755, 0.3496, 0.6755, 0.3496, 0.7128, 0.208, 0.7128, 0.208, 0.5861, 0.3496, 0.5861, 0.3496, 0.6643, 0.208, 0.6643, 0.208, 0.5833, 0.3496, 0.5833, 0.3496, 0.5861, 0.208, 0.5861, 0.1509, 0.5833, 0.1624, 0.5833, 0.1624, 0.5861, 0.1509, 0.5861, 0.8002, 0.5833, 0.8376, 0.5833, 0.8376, 0.5861, 0.8002, 0.5861, 0.625, 0.1667, 0.625, 0.1639, 0.625, 0.1639, 0.625, 0.1667, 0.8491, 0.5833, 0.875, 0.5833, 0.875, 0.5861, 0.8491, 0.5861, 0.625, 0.1667, 0.625, 0.1639, 0.625, 0.1639, 0.625, 0.1667, 0.8002, 0.6643, 0.8002, 0.5861, 0.8002, 0.5861, 0.8002, 0.6643, 0.8002, 0.6643, 0.8002, 0.5861, 0.8002, 0.5861, 0.8002, 0.6643, 0.792, 0.5833, 0.8002, 0.5833, 0.8002, 0.5861, 0.792, 0.5861, 0.1624, 0.5833, 0.1998, 0.5833, 0.1998, 0.5861, 0.1624, 0.5861, 0.3496, 0.5833, 0.3607, 0.5833, 0.3607, 0.5861, 0.3496, 0.5861, 0.625, 0.4857, 0.625, 0.4746, 0.625, 0.4746, 0.625, 0.4857, 0.3607, 0.5833, 0.375, 0.5833, 0.375, 0.5861, 0.3607, 0.5861, 0.6393, 0.7128, 0.6504, 0.7128, 0.6504, 0.75, 0.6393, 0.75, 0.8002, 0.6667, 0.8002, 0.6643, 0.8002, 0.6643, 0.8002, 0.6667, 0.8002, 0.6667, 0.8002, 0.6643, 0.8002, 0.6643, 0.8002, 0.6667, 0.1509, 0.5861, 0.1624, 0.5861, 0.1624, 0.6643, 0.1509, 0.6643, 0.8002, 0.5861, 0.8376, 0.5861, 0.8376, 0.6643, 0.8002, 0.6643, 0.625, 0.1639, 0.625, 0.08568, 0.625, 0.08568, 0.625, 0.1639, 0.8491, 0.5861, 0.875, 0.5861, 0.875, 0.6643, 0.8491, 0.6643, 0.625, 0.1639, 0.625, 0.08568, 0.625, 0.08568, 0.625, 0.1639, 0.792, 0.5861, 0.8002, 0.5861, 0.8002, 0.6643, 0.792, 0.6643, 0.1624, 0.5861, 0.1998, 0.5861, 0.1998, 0.6643, 0.1624, 0.6643, 0.6393, 0.6667, 0.6504, 0.6667, 0.6504, 0.6755, 0.6393, 0.6755, 0.3607, 0.5861, 0.375, 0.5861, 0.375, 0.6643, 0.3607, 0.6643, 0.1998, 0.5861, 0.208, 0.5861, 0.208, 0.6643, 0.1998, 0.6643, 0.6504, 0.5861, 0.792, 0.5861, 0.792, 0.6643, 0.6504, 0.6643, 0.1998, 0.5833, 0.208, 0.5833, 0.208, 0.5861, 0.1998, 0.5861, 0.6504, 0.5833, 0.792, 0.5833, 0.792, 0.5861, 0.6504, 0.5861, 0.6393, 0.5833, 0.6504, 0.5833, 0.6504, 0.5861, 0.6393, 0.5861, 0.625, 0.5732, 0.6393, 0.5732, 0.6393, 0.5833, 0.625, 0.5833, 0.1998, 0.6755, 0.208, 0.6755, 0.208, 0.7128, 0.1998, 0.7128, 0.6504, 0.5, 0.792, 0.5, 0.792, 0.5366, 0.6504, 0.5366, 0.1998, 0.5, 0.208, 0.5, 0.208, 0.5366, 0.1998, 0.5366, 0.1998, 0.6667, 0.208, 0.6667, 0.208, 0.6755, 0.1998, 0.6755, 0.6504, 0.6667, 0.792, 0.6667, 0.792, 0.6755, 0.6504, 0.6755, 0.625, 0.5861, 0.6393, 0.5861, 0.6393, 0.6643, 0.625, 0.6643, 0.1998, 0.5366, 0.208, 0.5366, 0.208, 0.5732, 0.1998, 0.5732, 0.625, 0.9252, 0.625, 0.917, 0.625, 0.917, 0.625, 0.9252, 0.8002, 0.5833, 0.792, 0.5833, 0.792, 0.5833, 0.8002, 0.5833, 0.625, 0.4746, 0.625, 0.333, 0.625, 0.333, 0.625, 0.4746, 0.6504, 0.7128, 0.792, 0.7128, 0.792, 0.75, 0.6504, 0.75, 0.6504, 0.5732, 0.792, 0.5732, 0.792, 0.5833, 0.6504, 0.5833, 0.6393, 0.5, 0.6504, 0.5, 0.6504, 0.5366, 0.6393, 0.5366, 0.6504, 0.6667, 0.792, 0.6667, 0.792, 0.6667, 0.6504, 0.6667, 0.6504, 0.6643, 0.792, 0.6643, 0.792, 0.6667, 0.6504, 0.6667, 0.1998, 0.6643, 0.208, 0.6643, 0.208, 0.6667, 0.1998, 0.6667, 0.1998, 0.5732, 0.208, 0.5732, 0.208, 0.5833, 0.1998, 0.5833, 0.1998, 0.7128, 0.208, 0.7128, 0.208, 0.75, 0.1998, 0.75, 0.6393, 0.5861, 0.6504, 0.5861, 0.6504, 0.6643, 0.6393, 0.6643, 0.6504, 0.6755, 0.792, 0.6755, 0.792, 0.7128, 0.6504, 0.7128, 0.6504, 0.5366, 0.792, 0.5366, 0.792, 0.5732, 0.6504, 0.5732, 0.625, 0.6643, 0.6393, 0.6643, 0.6393, 0.6667, 0.625, 0.6667, 0.625, 0.5, 0.6393, 0.5, 0.6393, 0.5366, 0.625, 0.5366, 0.625, 0.3248, 0.625, 0.333, 0.375, 0.333, 0.375, 0.3248, 0.625, 0.5861, 0.625, 0.6643, 0.375, 0.6643, 0.375, 0.5861, 0.625, 0.08333, 0.625, 0.08568, 0.375, 0.08568, 0.375, 0.08333, 0.625, 0.08568, 0.625, 0.1639, 0.375, 0.1639, 0.375, 0.08568, 0.625, 0.5833, 0.625, 0.5861, 0.375, 0.5861, 0.375, 0.5833, 0.625, 0.2134, 0.625, 0.25, 0.375, 0.25, 0.375, 0.2134, 0.625, 0.4857, 0.625, 0.5, 0.375, 0.5, 0.375, 0.4857, 0.625, 0.7128, 0.625, 0.75, 0.375, 0.75, 0.375, 0.7128, 0.625, 0.9741, 0.625, 1.0, 0.375, 1.0, 0.375, 0.9741, 0.625, 0.5732, 0.625, 0.5833, 0.375, 0.5833, 0.375, 0.5732, 0.625, 0.6643, 0.625, 0.6667, 0.375, 0.6667, 0.375, 0.6643, 0.625, 0.0745, 0.625, 0.08333, 0.375, 0.08333, 0.375, 0.0745, 0.625, 0.1639, 0.625, 0.1667, 0.375, 0.1667, 0.375, 0.1639, 0.625, 0.917, 0.625, 0.9252, 0.375, 0.9252, 0.375, 0.917, 0.625, 0.2874, 0.625, 0.3248, 0.375, 0.3248, 0.375, 0.2874, 0.625, 0.1667, 0.625, 0.1768, 0.375, 0.1768, 0.375, 0.1667, 0.625, 0.5, 0.625, 0.4857, 0.625, 0.4857, 0.625, 0.5, 0.625, 0.6667, 0.625, 0.6755, 0.375, 0.6755, 0.375, 0.6667, 0.625, 0.5366, 0.6393, 0.5366, 0.6393, 0.5732, 0.625, 0.5732, 0.625, 0.5, 0.625, 0.5366, 0.375, 0.5366, 0.375, 0.5, 0.375, 0.0, 0.625, 0.0, 0.625, 0.03725, 0.375, 0.03725, 0.375, 0.1768, 0.625, 0.1768, 0.625, 0.2134, 0.375, 0.2134, 0.625, 0.2759, 0.625, 0.2874, 0.375, 0.2874, 0.375, 0.2759, 0.375, 0.6755, 0.625, 0.6755, 0.625, 0.7128, 0.375, 0.7128, 0.625, 0.9252, 0.625, 0.9626, 0.375, 0.9626, 0.375, 0.9252, 0.625, 0.5833, 0.6393, 0.5833, 0.6393, 0.5861, 0.625, 0.5861, 0.625, 0.6667, 0.6393, 0.6667, 0.6393, 0.6667, 0.625, 0.6667, 0.625, 0.25, 0.625, 0.2759, 0.375, 0.2759, 0.375, 0.25, 0.625, 0.9626, 0.625, 0.9741, 0.375, 0.9741, 0.375, 0.9626, 0.8376, 0.5861, 0.8491, 0.5861, 0.8491, 0.6643, 0.8376, 0.6643, 0.125, 0.5861, 0.1509, 0.5861, 0.1509, 0.6643, 0.125, 0.6643, 0.8376, 0.5833, 0.8491, 0.5833, 0.8491, 0.5861, 0.8376, 0.5861, 0.125, 0.5833, 0.1509, 0.5833, 0.1509, 0.5861, 0.125, 0.5861, 0.625, 1.0, 0.625, 0.9741, 0.625, 0.9741, 0.625, 1.0, 0.125, 0.6643, 0.1509, 0.6643, 0.1509, 0.6667, 0.125, 0.6667, 0.125, 0.5732, 0.1509, 0.5732, 0.1509, 0.5833, 0.125, 0.5833, 0.125, 0.7128, 0.1509, 0.7128, 0.1509, 0.75, 0.125, 0.75, 0.125, 0.5366, 0.1509, 0.5366, 0.1509, 0.5732, 0.125, 0.5732, 0.125, 0.6667, 0.1509, 0.6667, 0.1509, 0.6755, 0.125, 0.6755, 0.875, 0.6667, 0.8491, 0.6667, 0.8491, 0.6667, 0.875, 0.6667, 0.125, 0.5, 0.1509, 0.5, 0.1509, 0.5366, 0.125, 0.5366, 0.125, 0.6755, 0.1509, 0.6755, 0.1509, 0.7128, 0.125, 0.7128, 0.8376, 0.6755, 0.8491, 0.6755, 0.8491, 0.7128, 0.8376, 0.7128, 0.8376, 0.5, 0.8491, 0.5, 0.8491, 0.5366, 0.8376, 0.5366, 0.8376, 0.5833, 0.8491, 0.5833, 0.8491, 0.5833, 0.8376, 0.5833, 0.8376, 0.6643, 0.8491, 0.6643, 0.8491, 0.6667, 0.8376, 0.6667, 0.8376, 0.6667, 0.8491, 0.6667, 0.8491, 0.6755, 0.8376, 0.6755, 0.8376, 0.5366, 0.8491, 0.5366, 0.8491, 0.5732, 0.8376, 0.5732, 0.625, 0.2874, 0.625, 0.2759, 0.625, 0.2759, 0.625, 0.2874, 0.8376, 0.5732, 0.8491, 0.5732, 0.8491, 0.5833, 0.8376, 0.5833, 0.8376, 0.7128, 0.8491, 0.7128, 0.8491, 0.75, 0.8376, 0.75, 0.1509, 0.6755, 0.1624, 0.6755, 0.1624, 0.7128, 0.1509, 0.7128, 0.1509, 0.5366, 0.1624, 0.5366, 0.1624, 0.5732, 0.1509, 0.5732, 0.3496, 0.5366, 0.3607, 0.5366, 0.3607, 0.5732, 0.3496, 0.5732, 0.3496, 0.6755, 0.3607, 0.6755, 0.3607, 0.7128, 0.3496, 0.7128, 0.3607, 0.7128, 0.3496, 0.7128, 0.3496, 0.7128, 0.3607, 0.7128, 0.3607, 0.5366, 0.3607, 0.5732, 0.3607, 0.5732, 0.3607, 0.5366, 0.1509, 0.5366, 0.1624, 0.5366, 0.1624, 0.5366, 0.1509, 0.5366, 0.3496, 0.5366, 0.3607, 0.5366, 0.3607, 0.5366, 0.3496, 0.5366, 0.3607, 0.6755, 0.3607, 0.7128, 0.3607, 0.7128, 0.3607, 0.6755, 0.1624, 0.7128, 0.1509, 0.7128, 0.1509, 0.7128, 0.1624, 0.7128, 0.3496, 0.6755, 0.3607, 0.6755, 0.3607, 0.6755, 0.3496, 0.6755, 0.1509, 0.7128, 0.1509, 0.6755, 0.1509, 0.6755, 0.1509, 0.7128, 0.3496, 0.5732, 0.3496, 0.5366, 0.3496, 0.5366, 0.3496, 0.5732, 0.1624, 0.5366, 0.1624, 0.5732, 0.1624, 0.5732, 0.1624, 0.5366, 0.3607, 0.5732, 0.3496, 0.5732, 0.3496, 0.5732, 0.3607, 0.5732, 0.3496, 0.7128, 0.3496, 0.6755, 0.3496, 0.6755, 0.3496, 0.7128])
me_cube_002.materials.append(mat_material_001)
me_cube_002.update()

# ---- objects
ob_cube_007 = bpy.data.objects.new('Cube.007', me_cube_009)
ob_cube_009 = bpy.data.objects.new('Cube.009', me_cube_011)
ob_cube_001 = bpy.data.objects.new('Cube.001', me_cube_002)

# ---- transforms, parenting, visibility, modifiers, constraints
ob_cube_007.location = (1.037, 1.943, 3.018)
ob_cube_007.rotation_euler = (0.06639, -0.3466, -0.6381)
ob_cube_007.scale = (0.5208, 0.8615, 0.8615)
_m = ob_cube_007.modifiers.new('Subdivision', 'SUBSURF')
_m.levels = 2
ob_cube_009.location = (-0.0529, -1.162, 3.673)
ob_cube_009.rotation_euler = (0.007733, -0.2913, 0.3344)
ob_cube_009.scale = (0.8487, 1.404, 1.404)
_m = ob_cube_009.modifiers.new('Subdivision', 'SUBSURF')
_m.levels = 2
ob_cube_001.location = (0.0, 0.0, 0.0)
ob_cube_001.scale = (3.308, 4.065, 2.104)
_m = ob_cube_001.modifiers.new('Subdivision', 'SUBSURF')

# ---- collection membership
col_collection.objects.link(ob_cube_007)
col_collection.objects.link(ob_cube_009)
col_collection.objects.link(ob_cube_001)

# ---- scene / render settings (as saved in the file)
scene.frame_start = 1; scene.frame_end = 250; scene.frame_set(1)
scene.render.engine = 'BLENDER_EEVEE_NEXT'
scene.cycles.sampling_pattern = 'TABULATED_SOBOL'
scene.eevee.ray_tracing_options.trace_max_roughness = 0.0
bpy.context.view_layer.update()

# ---- added for rendering (the .blend has no active camera and no usable light): camera, sun
cam_auto = bpy.data.cameras.new('AutoCamera')
cam_auto.lens = 50.0
cam_auto.sensor_width = 36.0
cam_auto.clip_end = 1000.0
ob_auto_camera = bpy.data.objects.new('AutoCamera', cam_auto)
scene.collection.objects.link(ob_auto_camera)
ob_auto_camera.location = (11.3529, -13.6235, 12.1984)
ob_auto_camera.rotation_euler = (1.09748, -7.21219e-08, 0.694738)
scene.camera = ob_auto_camera
light_auto_sun = bpy.data.lights.new('AutoSun', 'SUN')
light_auto_sun.energy = 3.0
light_auto_sun.angle = 0.0523599
ob_auto_sun = bpy.data.objects.new('AutoSun', light_auto_sun)
scene.collection.objects.link(ob_auto_sun)
ob_auto_sun.rotation_euler = (0.872665, 0.174533, 0.523599)
bpy.context.view_layer.update()
